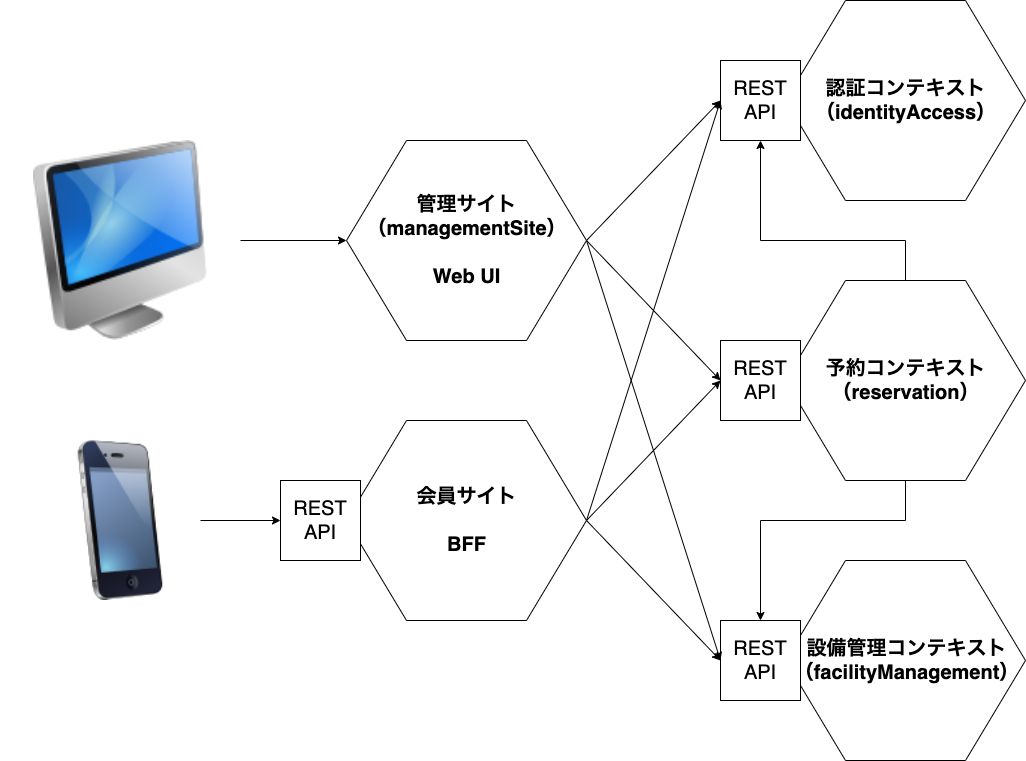

The diagram above was exported from draw.io. Its source (the exported page's mxGraphModel, read from the mxfile embedded in the PNG):
<mxGraphModel dx="946" dy="492" grid="1" gridSize="10" guides="1" tooltips="1" connect="1" arrows="1" fold="1" page="1" pageScale="1" pageWidth="1169" pageHeight="826" background="#ffffff" math="0" shadow="0">
  <root>
    <mxCell id="0" />
    <mxCell id="1" parent="0" />
    <mxCell id="Ue_O8TQuM4XSEj8q-7ZA-75" value="" style="endArrow=classic;html=1;fontSize=20;entryX=0;entryY=0.5;entryDx=0;entryDy=0;exitX=1;exitY=0.5;exitDx=0;exitDy=0;" parent="1" source="Ue_O8TQuM4XSEj8q-7ZA-67" target="Ue_O8TQuM4XSEj8q-7ZA-55" edge="1">
      <mxGeometry width="50" height="50" relative="1" as="geometry">
        <mxPoint x="450" y="590" as="sourcePoint" />
        <mxPoint x="500" y="540" as="targetPoint" />
      </mxGeometry>
    </mxCell>
    <mxCell id="Ue_O8TQuM4XSEj8q-7ZA-78" value="" style="endArrow=classic;html=1;fontSize=20;entryX=0;entryY=0.5;entryDx=0;entryDy=0;exitX=1;exitY=0.5;exitDx=0;exitDy=0;" parent="1" source="Ue_O8TQuM4XSEj8q-7ZA-76" target="Ue_O8TQuM4XSEj8q-7ZA-55" edge="1">
      <mxGeometry width="50" height="50" relative="1" as="geometry">
        <mxPoint x="506" y="350" as="sourcePoint" />
        <mxPoint x="570" y="370" as="targetPoint" />
      </mxGeometry>
    </mxCell>
    <mxCell id="Ue_O8TQuM4XSEj8q-7ZA-89" value="" style="group" parent="1" vertex="1" connectable="0">
      <mxGeometry x="810" y="320" width="295" height="200" as="geometry" />
    </mxCell>
    <mxCell id="Ue_O8TQuM4XSEj8q-7ZA-81" value="" style="group" parent="Ue_O8TQuM4XSEj8q-7ZA-89" vertex="1" connectable="0">
      <mxGeometry x="55" width="240" height="200" as="geometry" />
    </mxCell>
    <mxCell id="Ue_O8TQuM4XSEj8q-7ZA-88" value="" style="group" parent="Ue_O8TQuM4XSEj8q-7ZA-81" vertex="1" connectable="0">
      <mxGeometry width="240" height="200" as="geometry" />
    </mxCell>
    <mxCell id="Ue_O8TQuM4XSEj8q-7ZA-41" value="" style="shape=hexagon;perimeter=hexagonPerimeter2;whiteSpace=wrap;html=1;" parent="Ue_O8TQuM4XSEj8q-7ZA-88" vertex="1">
      <mxGeometry width="240" height="200" as="geometry" />
    </mxCell>
    <mxCell id="Ue_O8TQuM4XSEj8q-7ZA-43" value="予約コンテキスト&lt;br style=&quot;font-size: 20px;&quot;&gt;（reservation）" style="text;strokeColor=none;fillColor=none;html=1;fontSize=20;fontStyle=1;verticalAlign=middle;align=center;" parent="Ue_O8TQuM4XSEj8q-7ZA-88" vertex="1">
      <mxGeometry x="70" y="80" width="100" height="40" as="geometry" />
    </mxCell>
    <mxCell id="Ue_O8TQuM4XSEj8q-7ZA-55" value="REST&lt;br style=&quot;font-size: 20px;&quot;&gt;API" style="whiteSpace=wrap;html=1;aspect=fixed;fontSize=20;" parent="Ue_O8TQuM4XSEj8q-7ZA-88" vertex="1">
      <mxGeometry x="-65" y="60" width="80" height="80" as="geometry" />
    </mxCell>
    <mxCell id="Ue_O8TQuM4XSEj8q-7ZA-90" value="" style="group" parent="1" vertex="1" connectable="0">
      <mxGeometry x="810" y="40" width="295" height="200" as="geometry" />
    </mxCell>
    <mxCell id="Ue_O8TQuM4XSEj8q-7ZA-80" value="" style="group" parent="Ue_O8TQuM4XSEj8q-7ZA-90" vertex="1" connectable="0">
      <mxGeometry x="55" width="240" height="200" as="geometry" />
    </mxCell>
    <mxCell id="Ue_O8TQuM4XSEj8q-7ZA-59" value="" style="shape=hexagon;perimeter=hexagonPerimeter2;whiteSpace=wrap;html=1;" parent="Ue_O8TQuM4XSEj8q-7ZA-80" vertex="1">
      <mxGeometry width="240" height="200" as="geometry" />
    </mxCell>
    <mxCell id="Ue_O8TQuM4XSEj8q-7ZA-46" value="認証コンテキスト&lt;br style=&quot;font-size: 20px;&quot;&gt;（identityAccess）" style="text;strokeColor=none;fillColor=none;html=1;fontSize=20;fontStyle=1;verticalAlign=middle;align=center;" parent="Ue_O8TQuM4XSEj8q-7ZA-80" vertex="1">
      <mxGeometry x="70" y="80" width="100" height="40" as="geometry" />
    </mxCell>
    <mxCell id="Ue_O8TQuM4XSEj8q-7ZA-63" value="REST&lt;br style=&quot;font-size: 20px;&quot;&gt;API" style="whiteSpace=wrap;html=1;aspect=fixed;fontSize=20;" parent="Ue_O8TQuM4XSEj8q-7ZA-80" vertex="1">
      <mxGeometry x="-65" y="60" width="80" height="80" as="geometry" />
    </mxCell>
    <mxCell id="Ue_O8TQuM4XSEj8q-7ZA-91" value="" style="group" parent="1" vertex="1" connectable="0">
      <mxGeometry x="800" y="600" width="305" height="200" as="geometry" />
    </mxCell>
    <mxCell id="Ue_O8TQuM4XSEj8q-7ZA-79" value="" style="group" parent="Ue_O8TQuM4XSEj8q-7ZA-91" vertex="1" connectable="0">
      <mxGeometry x="65" width="240" height="200" as="geometry" />
    </mxCell>
    <mxCell id="Ue_O8TQuM4XSEj8q-7ZA-61" value="" style="shape=hexagon;perimeter=hexagonPerimeter2;whiteSpace=wrap;html=1;" parent="Ue_O8TQuM4XSEj8q-7ZA-79" vertex="1">
      <mxGeometry width="240" height="200" as="geometry" />
    </mxCell>
    <mxCell id="Ue_O8TQuM4XSEj8q-7ZA-53" value="設備管理コンテキスト&lt;br style=&quot;font-size: 20px;&quot;&gt;（facilityManagement）" style="text;strokeColor=none;fillColor=none;html=1;fontSize=20;fontStyle=1;verticalAlign=middle;align=center;" parent="Ue_O8TQuM4XSEj8q-7ZA-79" vertex="1">
      <mxGeometry x="71" y="80" width="100" height="40" as="geometry" />
    </mxCell>
    <mxCell id="Ue_O8TQuM4XSEj8q-7ZA-64" value="REST&lt;br style=&quot;font-size: 20px;&quot;&gt;API" style="whiteSpace=wrap;html=1;aspect=fixed;fontSize=20;" parent="Ue_O8TQuM4XSEj8q-7ZA-91" vertex="1">
      <mxGeometry y="60" width="80" height="80" as="geometry" />
    </mxCell>
    <mxCell id="Ue_O8TQuM4XSEj8q-7ZA-93" style="edgeStyle=orthogonalEdgeStyle;rounded=0;orthogonalLoop=1;jettySize=auto;html=1;exitX=0.5;exitY=0;exitDx=0;exitDy=0;entryX=0.5;entryY=1;entryDx=0;entryDy=0;fontSize=20;" parent="1" source="Ue_O8TQuM4XSEj8q-7ZA-41" target="Ue_O8TQuM4XSEj8q-7ZA-63" edge="1">
      <mxGeometry relative="1" as="geometry">
        <Array as="points">
          <mxPoint x="985" y="280" />
          <mxPoint x="840" y="280" />
        </Array>
      </mxGeometry>
    </mxCell>
    <mxCell id="Ue_O8TQuM4XSEj8q-7ZA-94" style="edgeStyle=orthogonalEdgeStyle;rounded=0;orthogonalLoop=1;jettySize=auto;html=1;exitX=0.5;exitY=1;exitDx=0;exitDy=0;fontSize=20;" parent="1" source="Ue_O8TQuM4XSEj8q-7ZA-41" target="Ue_O8TQuM4XSEj8q-7ZA-64" edge="1">
      <mxGeometry relative="1" as="geometry">
        <Array as="points">
          <mxPoint x="985" y="560" />
          <mxPoint x="840" y="560" />
        </Array>
      </mxGeometry>
    </mxCell>
    <mxCell id="Ue_O8TQuM4XSEj8q-7ZA-97" value="" style="endArrow=classic;html=1;fontSize=20;entryX=0;entryY=0.5;entryDx=0;entryDy=0;exitX=1;exitY=0.5;exitDx=0;exitDy=0;" parent="1" source="Ue_O8TQuM4XSEj8q-7ZA-67" target="Ue_O8TQuM4XSEj8q-7ZA-63" edge="1">
      <mxGeometry width="50" height="50" relative="1" as="geometry">
        <mxPoint x="329.9999999999998" y="209.9999999999999" as="sourcePoint" />
        <mxPoint x="810" y="430" as="targetPoint" />
      </mxGeometry>
    </mxCell>
    <mxCell id="Ue_O8TQuM4XSEj8q-7ZA-98" value="" style="endArrow=classic;html=1;fontSize=20;entryX=0;entryY=0.5;entryDx=0;entryDy=0;exitX=1;exitY=0.5;exitDx=0;exitDy=0;" parent="1" source="Ue_O8TQuM4XSEj8q-7ZA-67" target="Ue_O8TQuM4XSEj8q-7ZA-64" edge="1">
      <mxGeometry width="50" height="50" relative="1" as="geometry">
        <mxPoint x="329.9999999999998" y="209.9999999999999" as="sourcePoint" />
        <mxPoint x="810" y="149.9999999999999" as="targetPoint" />
      </mxGeometry>
    </mxCell>
    <mxCell id="Ue_O8TQuM4XSEj8q-7ZA-99" value="" style="endArrow=classic;html=1;fontSize=20;entryX=0;entryY=0.5;entryDx=0;entryDy=0;exitX=1;exitY=0.5;exitDx=0;exitDy=0;" parent="1" source="Ue_O8TQuM4XSEj8q-7ZA-76" target="Ue_O8TQuM4XSEj8q-7ZA-63" edge="1">
      <mxGeometry width="50" height="50" relative="1" as="geometry">
        <mxPoint x="329.9999999999998" y="209.9999999999999" as="sourcePoint" />
        <mxPoint x="810" y="710" as="targetPoint" />
      </mxGeometry>
    </mxCell>
    <mxCell id="Ue_O8TQuM4XSEj8q-7ZA-100" value="" style="endArrow=classic;html=1;fontSize=20;entryX=0;entryY=0.5;entryDx=0;entryDy=0;exitX=1;exitY=0.5;exitDx=0;exitDy=0;" parent="1" source="Ue_O8TQuM4XSEj8q-7ZA-76" target="Ue_O8TQuM4XSEj8q-7ZA-64" edge="1">
      <mxGeometry width="50" height="50" relative="1" as="geometry">
        <mxPoint x="610" y="540" as="sourcePoint" />
        <mxPoint x="810" y="430" as="targetPoint" />
      </mxGeometry>
    </mxCell>
    <mxCell id="Ue_O8TQuM4XSEj8q-7ZA-103" value="" style="group" parent="1" vertex="1" connectable="0">
      <mxGeometry x="360" y="180" width="306" height="200" as="geometry" />
    </mxCell>
    <mxCell id="Ue_O8TQuM4XSEj8q-7ZA-82" value="" style="group" parent="Ue_O8TQuM4XSEj8q-7ZA-103" vertex="1" connectable="0">
      <mxGeometry x="66" width="240" height="200" as="geometry" />
    </mxCell>
    <mxCell id="Ue_O8TQuM4XSEj8q-7ZA-67" value="" style="shape=hexagon;perimeter=hexagonPerimeter2;whiteSpace=wrap;html=1;" parent="Ue_O8TQuM4XSEj8q-7ZA-82" vertex="1">
      <mxGeometry width="240" height="200" as="geometry" />
    </mxCell>
    <mxCell id="Ue_O8TQuM4XSEj8q-7ZA-68" value="管理サイト&lt;br&gt;（managementSite）&lt;br&gt;&lt;br&gt;Web UI" style="text;strokeColor=none;fillColor=none;html=1;fontSize=20;fontStyle=1;verticalAlign=middle;align=center;" parent="Ue_O8TQuM4XSEj8q-7ZA-82" vertex="1">
      <mxGeometry x="70" y="80" width="100" height="40" as="geometry" />
    </mxCell>
    <mxCell id="Ue_O8TQuM4XSEj8q-7ZA-105" value="" style="group" parent="1" vertex="1" connectable="0">
      <mxGeometry x="360" y="460" width="306" height="200" as="geometry" />
    </mxCell>
    <mxCell id="Ue_O8TQuM4XSEj8q-7ZA-83" value="" style="group" parent="Ue_O8TQuM4XSEj8q-7ZA-105" vertex="1" connectable="0">
      <mxGeometry x="66" width="240" height="200" as="geometry" />
    </mxCell>
    <mxCell id="Ue_O8TQuM4XSEj8q-7ZA-76" value="" style="shape=hexagon;perimeter=hexagonPerimeter2;whiteSpace=wrap;html=1;" parent="Ue_O8TQuM4XSEj8q-7ZA-83" vertex="1">
      <mxGeometry width="240" height="200" as="geometry" />
    </mxCell>
    <mxCell id="Ue_O8TQuM4XSEj8q-7ZA-77" value="会員サイト&lt;br&gt;&lt;br&gt;BFF" style="text;strokeColor=none;fillColor=none;html=1;fontSize=20;fontStyle=1;verticalAlign=middle;align=center;" parent="Ue_O8TQuM4XSEj8q-7ZA-83" vertex="1">
      <mxGeometry x="70" y="80" width="100" height="40" as="geometry" />
    </mxCell>
    <mxCell id="Ue_O8TQuM4XSEj8q-7ZA-104" value="REST&lt;br style=&quot;font-size: 20px;&quot;&gt;API" style="whiteSpace=wrap;html=1;aspect=fixed;fontSize=20;" parent="Ue_O8TQuM4XSEj8q-7ZA-105" vertex="1">
      <mxGeometry y="60" width="80" height="80" as="geometry" />
    </mxCell>
    <mxCell id="Ue_O8TQuM4XSEj8q-7ZA-109" style="edgeStyle=orthogonalEdgeStyle;rounded=0;orthogonalLoop=1;jettySize=auto;html=1;exitX=1;exitY=0.5;exitDx=0;exitDy=0;entryX=0;entryY=0.5;entryDx=0;entryDy=0;fontSize=20;" parent="1" source="Ue_O8TQuM4XSEj8q-7ZA-106" target="Ue_O8TQuM4XSEj8q-7ZA-104" edge="1">
      <mxGeometry relative="1" as="geometry" />
    </mxCell>
    <mxCell id="Ue_O8TQuM4XSEj8q-7ZA-106" value="" style="image;html=1;labelBackgroundColor=#ffffff;image=img/lib/clip_art/telecommunication/iPhone_128x128.png;fontSize=20;" parent="1" vertex="1">
      <mxGeometry x="120" y="480" width="160" height="160" as="geometry" />
    </mxCell>
    <mxCell id="Ue_O8TQuM4XSEj8q-7ZA-108" style="edgeStyle=orthogonalEdgeStyle;rounded=0;orthogonalLoop=1;jettySize=auto;html=1;exitX=1;exitY=0.5;exitDx=0;exitDy=0;entryX=0;entryY=0.5;entryDx=0;entryDy=0;fontSize=20;" parent="1" source="Ue_O8TQuM4XSEj8q-7ZA-107" target="Ue_O8TQuM4XSEj8q-7ZA-67" edge="1">
      <mxGeometry relative="1" as="geometry" />
    </mxCell>
    <mxCell id="Ue_O8TQuM4XSEj8q-7ZA-107" value="" style="image;html=1;labelBackgroundColor=#ffffff;image=img/lib/clip_art/computers/iMac_128x128.png;fontSize=20;" parent="1" vertex="1">
      <mxGeometry x="80" y="180" width="240" height="200" as="geometry" />
    </mxCell>
  </root>
</mxGraphModel>